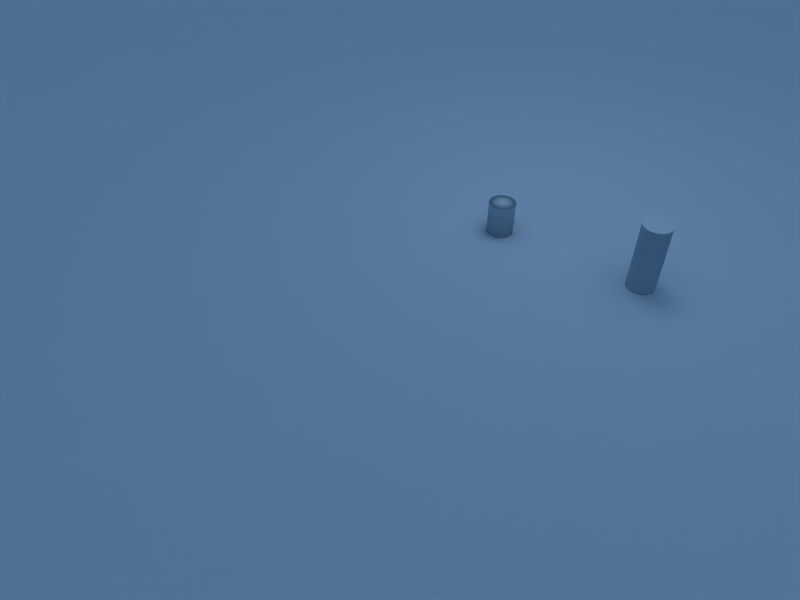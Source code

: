 # Source: camera_calibration-1.blend  (saved by Blender 2.49.2; exported with 4.5.12 LTS)
import bpy
from mathutils import Matrix  # noqa: F401  (used for matrix-valued properties, if any)

bpy.ops.wm.read_factory_settings(use_empty=True)
scene = bpy.context.scene
scene.name = 'Scene'

# ---- collections
col_collection_1 = bpy.data.collections.new('Collection 1'); scene.collection.children.link(col_collection_1)
col_collection_3 = bpy.data.collections.new('Collection 3'); scene.collection.children.link(col_collection_3)
col_collection_4 = bpy.data.collections.new('Collection 4'); scene.collection.children.link(col_collection_4)
col_collection_20 = bpy.data.collections.new('Collection 20'); scene.collection.children.link(col_collection_20)
col_collection_20.hide_render = True
col_collection_20.hide_viewport = True

# ---- materials (node trees are filled in below, after node groups)
mat_firemat = bpy.data.materials.new('FireMat')
mat_firemat.alpha_threshold = 0.0
mat_firemat.roughness = 0.5
mat_firemat.line_color = (0.0, 0.0, 0.0, 1.0)
mat_material_ground_001 = bpy.data.materials.new('Material.Ground.001')
mat_material_ground_001.alpha_threshold = 0.0
mat_material_ground_001.roughness = 1.543
mat_material_ground_001.specular_intensity = 0.0
mat_material_ground_001.line_color = (0.0, 0.0, 0.0, 1.0)

# ---- material node trees

# ---- world
world_world = bpy.data.worlds.new('World'); scene.world = world_world
world_world.color = (0.05656, 0.2208, 0.4)
world_world.use_sun_shadow = False
world_world.sun_shadow_jitter_overblur = 0.0
world_world.cycles.sampling_method = 'MANUAL'
world_world.cycles.sample_map_resolution = 256

# ---- cameras
cam_camera = bpy.data.cameras.new('Camera')
cam_camera.clip_end = 500.0
cam_camera.lens = 30.0
cam_camera.ortho_scale = 7.314
cam_camera.show_limits = True
cam_camera.show_safe_areas = True
cam_camera.dof.focus_distance = 0.0
cam_camera.dof.aperture_fstop = 128.0
cam_camera_001 = bpy.data.cameras.new('Camera.001')
cam_camera_001.dof.focus_distance = 0.0

# ---- lights
light_spot = bpy.data.lights.new('Spot', 'POINT')
light_spot.transmission_factor = 0.0
light_spot.cutoff_distance = 30.0
light_spot.energy = 100.0
light_spot.shadow_buffer_clip_start = 1.001
light_spot.shadow_soft_size = 1.0
light_spot.shadow_maximum_resolution = 0.006
light_spot.use_absolute_resolution = True
light_spot.cycles.use_multiple_importance_sampling = False
light_spot_001 = bpy.data.lights.new('Spot.001', 'POINT')
light_spot_001.transmission_factor = 0.0
light_spot_001.cutoff_distance = 30.0
light_spot_001.energy = 100.0
light_spot_001.shadow_buffer_clip_start = 1.001
light_spot_001.shadow_soft_size = 1.0
light_spot_001.shadow_maximum_resolution = 0.006
light_spot_001.use_absolute_resolution = True
light_spot_001.cycles.use_multiple_importance_sampling = False
light_lamp = bpy.data.lights.new('Lamp', 'SUN')
light_lamp.transmission_factor = 0.0
light_lamp.angle = 1.571
light_lamp.energy = 1.0
light_lamp.shadow_buffer_clip_start = 0.5
light_lamp.shadow_soft_size = 1.0
light_lamp.shadow_cascade_max_distance = 1000.0
light_lamp.cycles.use_multiple_importance_sampling = False

# ---- meshes
me_cylinder = bpy.data.meshes.new('Cylinder')
me_cylinder.from_pydata([(0.2828, 0.2828, -0.5), (0.3326, 0.2222, -0.5), (0.3696, 0.1531, -0.5), (0.3923, 0.07804, -0.5), (0.4, 3.02e-08, -0.5), (0.3923, -0.07804, -0.5), (0.3696, -0.1531, -0.5), (0.3326, -0.2222, -0.5), (0.2828, -0.2828, -0.5), (0.2222, -0.3326, -0.5), (0.1531, -0.3696, -0.5), (0.07804, -0.3923, -0.5), (-1.303e-07, -0.4, -0.5), (-0.07804, -0.3923, -0.5), (-0.1531, -0.3696, -0.5), (-0.2222, -0.3326, -0.5), (-0.2828, -0.2828, -0.5), (-0.3326, -0.2222, -0.5), (-0.3696, -0.1531, -0.5), (-0.3923, -0.07804, -0.5), (-0.4, 3.862e-07, -0.5), (-0.3923, 0.07804, -0.5), (-0.3696, 0.1531, -0.5), (-0.3326, 0.2222, -0.5), (-0.2828, 0.2828, -0.5), (-0.2222, 0.3326, -0.5), (-0.1531, 0.3696, -0.5), (-0.07804, 0.3923, -0.5), (6.421e-07, 0.4, -0.5), (0.07804, 0.3923, -0.5), (0.1531, 0.3696, -0.5), (0.2222, 0.3326, -0.5), (0.2828, 0.2828, 0.5), (0.3326, 0.2222, 0.5), (0.3696, 0.1531, 0.5), (0.3923, 0.07804, 0.5), (0.4, -8.98e-07, 0.5), (0.3923, -0.07804, 0.5), (0.3696, -0.1531, 0.5), (0.3326, -0.2222, 0.5), (0.2828, -0.2828, 0.5), (0.2222, -0.3326, 0.5), (0.1531, -0.3696, 0.5), (0.07804, -0.3923, 0.5), (3.719e-07, -0.4, 0.5), (-0.07804, -0.3923, 0.5), (-0.1531, -0.3696, 0.5), (-0.2222, -0.3326, 0.5), (-0.2828, -0.2828, 0.5), (-0.3326, -0.2222, 0.5), (-0.3696, -0.1531, 0.5), (-0.3923, -0.07804, 0.5), (-0.4, -1.642e-06, 0.5), (-0.3923, 0.07803, 0.5), (-0.3696, 0.1531, 0.5), (-0.3326, 0.2222, 0.5), (-0.2828, 0.2828, 0.5), (-0.2222, 0.3326, 0.5), (-0.1531, 0.3696, 0.5), (-0.07804, 0.3923, 0.5), (-2.912e-06, 0.4, 0.5), (0.07803, 0.3923, 0.5), (0.1531, 0.3696, 0.5), (0.2222, 0.3326, 0.5), (0.0, 0.0, -0.5), (0.0, 0.0, 0.5)], [], [(64, 0, 1), (65, 33, 32), (64, 1, 2), (65, 34, 33), (64, 2, 3), (65, 35, 34), (64, 3, 4), (65, 36, 35), (64, 4, 5), (65, 37, 36), (64, 5, 6), (65, 38, 37), (64, 6, 7), (65, 39, 38), (64, 7, 8), (65, 40, 39), (64, 8, 9), (65, 41, 40), (64, 9, 10), (65, 42, 41), (64, 10, 11), (65, 43, 42), (64, 11, 12), (65, 44, 43), (64, 12, 13), (65, 45, 44), (64, 13, 14), (65, 46, 45), (64, 14, 15), (65, 47, 46), (64, 15, 16), (65, 48, 47), (64, 16, 17), (65, 49, 48), (64, 17, 18), (65, 50, 49), (64, 18, 19), (65, 51, 50), (64, 19, 20), (65, 52, 51), (64, 20, 21), (65, 53, 52), (64, 21, 22), (65, 54, 53), (64, 22, 23), (65, 55, 54), (64, 23, 24), (65, 56, 55), (64, 24, 25), (65, 57, 56), (64, 25, 26), (65, 58, 57), (64, 26, 27), (65, 59, 58), (64, 27, 28), (65, 60, 59), (64, 28, 29), (65, 61, 60), (64, 29, 30), (65, 62, 61), (64, 30, 31), (65, 63, 62), (31, 0, 64), (65, 32, 63), (0, 32, 33, 1), (1, 33, 34, 2), (2, 34, 35, 3), (3, 35, 36, 4), (4, 36, 37, 5), (5, 37, 38, 6), (6, 38, 39, 7), (7, 39, 40, 8), (8, 40, 41, 9), (9, 41, 42, 10), (10, 42, 43, 11), (11, 43, 44, 12), (12, 44, 45, 13), (13, 45, 46, 14), (14, 46, 47, 15), (15, 47, 48, 16), (16, 48, 49, 17), (17, 49, 50, 18), (18, 50, 51, 19), (19, 51, 52, 20), (20, 52, 53, 21), (21, 53, 54, 22), (22, 54, 55, 23), (23, 55, 56, 24), (24, 56, 57, 25), (25, 57, 58, 26), (26, 58, 59, 27), (27, 59, 60, 28), (28, 60, 61, 29), (29, 61, 62, 30), (30, 62, 63, 31), (32, 0, 31, 63)])
_uv = me_cylinder.uv_layers.new(name='UVTex')
_uv.uv.foreach_set('vector', [1.007, 0.25, 0.8, 0.25, 0.775, 0.25, 0.6073, 0.75, 0.775, 0.75, 0.8, 0.75, 1.007, 0.25, 0.775, 0.25, 0.75, 0.25, 0.6073, 0.75, 0.75, 0.75, 0.775, 0.75, 1.007, 0.25, 0.75, 0.25, 0.725, 0.25, 0.6073, 0.75, 0.725, 0.75, 0.75, 0.75, 1.007, 0.25, 0.725, 0.25, 0.7, 0.25, 0.6073, 0.75, 0.7, 0.75, 0.725, 0.75, 1.007, 0.25, 0.7, 0.25, 0.675, 0.25, 0.6073, 0.75, 0.675, 0.75, 0.7, 0.75, 1.007, 0.25, 0.675, 0.25, 0.65, 0.25, 0.6073, 0.75, 0.65, 0.75, 0.675, 0.75, 1.007, 0.25, 0.65, 0.25, 0.625, 0.25, 0.6073, 0.75, 0.625, 0.75, 0.65, 0.75, 1.007, 0.25, 0.625, 0.25, 0.6, 0.25, 0.6073, 0.75, 0.6, 0.75, 0.625, 0.75, 0.2073, 0.25, 0.6, 0.25, 0.575, 0.25, 0.6073, 0.75, 0.575, 0.75, 0.6, 0.75, 0.2073, 0.25, 0.575, 0.25, 0.55, 0.25, 0.6073, 0.75, 0.55, 0.75, 0.575, 0.75, 0.2073, 0.25, 0.55, 0.25, 0.525, 0.25, 0.6073, 0.75, 0.525, 0.75, 0.55, 0.75, 0.2073, 0.25, 0.525, 0.25, 0.5, 0.25, 0.6073, 0.75, 0.5, 0.75, 0.525, 0.75, 0.2073, 0.25, 0.5, 0.25, 0.475, 0.25, 0.6073, 0.75, 0.475, 0.75, 0.5, 0.75, 0.2073, 0.25, 0.475, 0.25, 0.45, 0.25, 0.6073, 0.75, 0.45, 0.75, 0.475, 0.75, 0.2073, 0.25, 0.45, 0.25, 0.425, 0.25, 0.6073, 0.75, 0.425, 0.75, 0.45, 0.75, 0.2073, 0.25, 0.425, 0.25, 0.4, 0.25, 0.6073, 0.75, 0.4, 0.75, 0.425, 0.75, 0.2073, 0.25, 0.4, 0.25, 0.375, 0.25, 0.6073, 0.75, 0.375, 0.75, 0.4, 0.75, 0.2073, 0.25, 0.375, 0.25, 0.35, 0.25, 0.6073, 0.75, 0.35, 0.75, 0.375, 0.75, 0.2073, 0.25, 0.35, 0.25, 0.325, 0.25, 0.6073, 0.75, 0.325, 0.75, 0.35, 0.75, 0.2073, 0.25, 0.325, 0.25, 0.3, 0.25, 0.6073, 0.75, 0.3, 0.75, 0.325, 0.75, 0.2073, 0.25, 0.3, 0.25, 0.275, 0.25, 0.6073, 0.75, 0.275, 0.75, 0.3, 0.75, 0.2073, 0.25, 0.275, 0.25, 0.25, 0.25, 0.6073, 0.75, 0.25, 0.75, 0.275, 0.75, 0.2073, 0.25, 0.25, 0.25, 0.225, 0.25, 0.6073, 0.75, 0.225, 0.75, 0.25, 0.75, 0.2073, 0.25, 0.225, 0.25, 0.2, 0.25, 0.6073, 0.75, 1.0, 0.75, 0.225, 0.75, 0.2073, 0.25, 0.2, 0.25, 0.175, 0.25, 0.6073, 0.75, 0.975, 0.75, 1.0, 0.75, 0.2073, 0.25, 0.175, 0.25, 0.15, 0.25, 0.6073, 0.75, 0.95, 0.75, 0.975, 0.75, 0.2073, 0.25, 0.15, 0.25, 0.125, 0.25, 0.6073, 0.75, 0.925, 0.75, 0.95, 0.75, 1.007, 0.25, 0.925, 0.25, 0.9, 0.25, 0.6073, 0.75, 0.9, 0.75, 0.925, 0.75, 1.007, 0.25, 0.9, 0.25, 0.875, 0.25, 0.6073, 0.75, 0.875, 0.75, 0.9, 0.75, 1.007, 0.25, 0.875, 0.25, 0.85, 0.25, 0.6073, 0.75, 0.85, 0.75, 0.875, 0.75, 1.007, 0.25, 0.85, 0.25, 0.825, 0.25, 0.6073, 0.75, 0.825, 0.75, 0.85, 0.75, 0.825, 0.25, 0.8, 0.25, 1.007, 0.25, 0.6073, 0.75, 0.8, 0.75, 0.825, 0.75, 0.8, 0.25, 0.8, 0.75, 0.775, 0.75, 0.775, 0.25, 0.775, 0.25, 0.775, 0.75, 0.75, 0.75, 0.75, 0.25, 0.75, 0.25, 0.75, 0.75, 0.725, 0.75, 0.725, 0.25, 0.725, 0.25, 0.725, 0.75, 0.7, 0.75, 0.7, 0.25, 0.7, 0.25, 0.7, 0.75, 0.675, 0.75, 0.675, 0.25, 0.675, 0.25, 0.675, 0.75, 0.65, 0.75, 0.65, 0.25, 0.65, 0.25, 0.65, 0.75, 0.625, 0.75, 0.625, 0.25, 0.625, 0.25, 0.625, 0.75, 0.6, 0.75, 0.6, 0.25, 0.6, 0.25, 0.6, 0.75, 0.575, 0.75, 0.575, 0.25, 0.575, 0.25, 0.575, 0.75, 0.55, 0.75, 0.55, 0.25, 0.55, 0.25, 0.55, 0.75, 0.525, 0.75, 0.525, 0.25, 0.525, 0.25, 0.525, 0.75, 0.5, 0.75, 0.5, 0.25, 0.5, 0.25, 0.5, 0.75, 0.475, 0.75, 0.475, 0.25, 0.475, 0.25, 0.475, 0.75, 0.45, 0.75, 0.45, 0.25, 0.45, 0.25, 0.45, 0.75, 0.425, 0.75, 0.425, 0.25, 0.425, 0.25, 0.425, 0.75, 0.4, 0.75, 0.4, 0.25, 0.4, 0.25, 0.4, 0.75, 0.375, 0.75, 0.375, 0.25, 0.375, 0.25, 0.375, 0.75, 0.35, 0.75, 0.35, 0.25, 0.35, 0.25, 0.35, 0.75, 0.325, 0.75, 0.325, 0.25, 0.325, 0.25, 0.325, 0.75, 0.3, 0.75, 0.3, 0.25, 0.3, 0.25, 0.3, 0.75, 0.275, 0.75, 0.275, 0.25, 0.275, 0.25, 0.275, 0.75, 0.25, 0.75, 0.25, 0.25, 0.25, 0.25, 0.25, 0.75, 0.225, 0.75, 0.225, 0.25, 0.225, 0.25, 0.225, 0.75, 0.2, 0.75, 0.2, 0.25, 0.2, 0.25, 0.2, 0.75, 0.175, 0.75, 0.175, 0.25, 0.175, 0.25, 0.175, 0.75, 0.15, 0.75, 0.15, 0.25, 0.15, 0.25, 0.15, 0.75, 0.125, 0.75, 0.125, 0.25, 0.925, 0.25, 0.925, 0.75, 0.9, 0.75, 0.9, 0.25, 0.9, 0.25, 0.9, 0.75, 0.875, 0.75, 0.875, 0.25, 0.875, 0.25, 0.875, 0.75, 0.85, 0.75, 0.85, 0.25, 0.85, 0.25, 0.85, 0.75, 0.825, 0.75, 0.825, 0.25, 0.8, 0.75, 0.8, 0.25, 0.825, 0.25, 0.825, 0.75])
me_cylinder.materials.append(mat_firemat)
me_cylinder.use_remesh_preserve_volume = False
me_cylinder.use_remesh_preserve_attributes = False
me_cylinder.use_mirror_vertex_groups = False
me_cylinder.update()
me_cylinder_001 = bpy.data.meshes.new('Cylinder.001')
me_cylinder_001.from_pydata([(0.2828, 0.2828, -0.25), (0.3326, 0.2222, -0.25), (0.3696, 0.1531, -0.25), (0.3923, 0.07804, -0.25), (0.4, 3.02e-08, -0.25), (0.3923, -0.07804, -0.25), (0.3696, -0.1531, -0.25), (0.3326, -0.2222, -0.25), (0.2828, -0.2828, -0.25), (0.2222, -0.3326, -0.25), (0.1531, -0.3696, -0.25), (0.07804, -0.3923, -0.25), (-1.303e-07, -0.4, -0.25), (-0.07804, -0.3923, -0.25), (-0.1531, -0.3696, -0.25), (-0.2222, -0.3326, -0.25), (-0.2828, -0.2828, -0.25), (-0.3326, -0.2222, -0.25), (-0.3696, -0.1531, -0.25), (-0.3923, -0.07804, -0.25), (-0.4, 3.862e-07, -0.25), (-0.3923, 0.07804, -0.25), (-0.3696, 0.1531, -0.25), (-0.3326, 0.2222, -0.25), (-0.2828, 0.2828, -0.25), (-0.2222, 0.3326, -0.25), (-0.1531, 0.3696, -0.25), (-0.07804, 0.3923, -0.25), (6.421e-07, 0.4, -0.25), (0.07804, 0.3923, -0.25), (0.1531, 0.3696, -0.25), (0.2222, 0.3326, -0.25), (0.2828, 0.2828, 0.25), (0.3326, 0.2222, 0.25), (0.3696, 0.1531, 0.25), (0.3923, 0.07804, 0.25), (0.4, -8.98e-07, 0.25), (0.3923, -0.07804, 0.25), (0.3696, -0.1531, 0.25), (0.3326, -0.2222, 0.25), (0.2828, -0.2828, 0.25), (0.2222, -0.3326, 0.25), (0.1531, -0.3696, 0.25), (0.07804, -0.3923, 0.25), (3.719e-07, -0.4, 0.25), (-0.07804, -0.3923, 0.25), (-0.1531, -0.3696, 0.25), (-0.2222, -0.3326, 0.25), (-0.2828, -0.2828, 0.25), (-0.3326, -0.2222, 0.25), (-0.3696, -0.1531, 0.25), (-0.3923, -0.07804, 0.25), (-0.4, -1.642e-06, 0.25), (-0.3923, 0.07803, 0.25), (-0.3696, 0.1531, 0.25), (-0.3326, 0.2222, 0.25), (-0.2828, 0.2828, 0.25), (-0.2222, 0.3326, 0.25), (-0.1531, 0.3696, 0.25), (-0.07804, 0.3923, 0.25), (-2.912e-06, 0.4, 0.25), (0.07803, 0.3923, 0.25), (0.1531, 0.3696, 0.25), (0.2222, 0.3326, 0.25), (0.0, 0.0, -0.25), (0.0, 0.0, 0.25)], [], [(64, 0, 1), (65, 33, 32), (64, 1, 2), (65, 34, 33), (64, 2, 3), (65, 35, 34), (64, 3, 4), (65, 36, 35), (64, 4, 5), (65, 37, 36), (64, 5, 6), (65, 38, 37), (64, 6, 7), (65, 39, 38), (64, 7, 8), (65, 40, 39), (64, 8, 9), (65, 41, 40), (64, 9, 10), (65, 42, 41), (64, 10, 11), (65, 43, 42), (64, 11, 12), (65, 44, 43), (64, 12, 13), (65, 45, 44), (64, 13, 14), (65, 46, 45), (64, 14, 15), (65, 47, 46), (64, 15, 16), (65, 48, 47), (64, 16, 17), (65, 49, 48), (64, 17, 18), (65, 50, 49), (64, 18, 19), (65, 51, 50), (64, 19, 20), (65, 52, 51), (64, 20, 21), (65, 53, 52), (64, 21, 22), (65, 54, 53), (64, 22, 23), (65, 55, 54), (64, 23, 24), (65, 56, 55), (64, 24, 25), (65, 57, 56), (64, 25, 26), (65, 58, 57), (64, 26, 27), (65, 59, 58), (64, 27, 28), (65, 60, 59), (64, 28, 29), (65, 61, 60), (64, 29, 30), (65, 62, 61), (64, 30, 31), (65, 63, 62), (31, 0, 64), (65, 32, 63), (0, 32, 33, 1), (1, 33, 34, 2), (2, 34, 35, 3), (3, 35, 36, 4), (4, 36, 37, 5), (5, 37, 38, 6), (6, 38, 39, 7), (7, 39, 40, 8), (8, 40, 41, 9), (9, 41, 42, 10), (10, 42, 43, 11), (11, 43, 44, 12), (12, 44, 45, 13), (13, 45, 46, 14), (14, 46, 47, 15), (15, 47, 48, 16), (16, 48, 49, 17), (17, 49, 50, 18), (18, 50, 51, 19), (19, 51, 52, 20), (20, 52, 53, 21), (21, 53, 54, 22), (22, 54, 55, 23), (23, 55, 56, 24), (24, 56, 57, 25), (25, 57, 58, 26), (26, 58, 59, 27), (27, 59, 60, 28), (28, 60, 61, 29), (29, 61, 62, 30), (30, 62, 63, 31), (32, 0, 31, 63)])
me_cylinder_001.polygons.foreach_set('use_smooth', [True] * 96)
_uv = me_cylinder_001.uv_layers.new(name='UVTex')
_uv.uv.foreach_set('vector', [1.007, 0.375, 0.8, 0.375, 0.775, 0.375, 0.6073, 0.625, 0.775, 0.625, 0.8, 0.625, 1.007, 0.375, 0.775, 0.375, 0.75, 0.375, 0.6073, 0.625, 0.75, 0.625, 0.775, 0.625, 1.007, 0.375, 0.75, 0.375, 0.725, 0.375, 0.6073, 0.625, 0.725, 0.625, 0.75, 0.625, 1.007, 0.375, 0.725, 0.375, 0.7, 0.375, 0.6073, 0.625, 0.7, 0.625, 0.725, 0.625, 1.007, 0.375, 0.7, 0.375, 0.675, 0.375, 0.6073, 0.625, 0.675, 0.625, 0.7, 0.625, 1.007, 0.375, 0.675, 0.375, 0.65, 0.375, 0.6073, 0.625, 0.65, 0.625, 0.675, 0.625, 1.007, 0.375, 0.65, 0.375, 0.625, 0.375, 0.6073, 0.625, 0.625, 0.625, 0.65, 0.625, 1.007, 0.375, 0.625, 0.375, 0.6, 0.375, 0.6073, 0.625, 0.6, 0.625, 0.625, 0.625, 0.2073, 0.375, 0.6, 0.375, 0.575, 0.375, 0.6073, 0.625, 0.575, 0.625, 0.6, 0.625, 0.2073, 0.375, 0.575, 0.375, 0.55, 0.375, 0.6073, 0.625, 0.55, 0.625, 0.575, 0.625, 0.2073, 0.375, 0.55, 0.375, 0.525, 0.375, 0.6073, 0.625, 0.525, 0.625, 0.55, 0.625, 0.2073, 0.375, 0.525, 0.375, 0.5, 0.375, 0.6073, 0.625, 0.5, 0.625, 0.525, 0.625, 0.2073, 0.375, 0.5, 0.375, 0.475, 0.375, 0.6073, 0.625, 0.475, 0.625, 0.5, 0.625, 0.2073, 0.375, 0.475, 0.375, 0.45, 0.375, 0.6073, 0.625, 0.45, 0.625, 0.475, 0.625, 0.2073, 0.375, 0.45, 0.375, 0.425, 0.375, 0.6073, 0.625, 0.425, 0.625, 0.45, 0.625, 0.2073, 0.375, 0.425, 0.375, 0.4, 0.375, 0.6073, 0.625, 0.4, 0.625, 0.425, 0.625, 0.2073, 0.375, 0.4, 0.375, 0.375, 0.375, 0.6073, 0.625, 0.375, 0.625, 0.4, 0.625, 0.2073, 0.375, 0.375, 0.375, 0.35, 0.375, 0.6073, 0.625, 0.35, 0.625, 0.375, 0.625, 0.2073, 0.375, 0.35, 0.375, 0.325, 0.375, 0.6073, 0.625, 0.325, 0.625, 0.35, 0.625, 0.2073, 0.375, 0.325, 0.375, 0.3, 0.375, 0.6073, 0.625, 0.3, 0.625, 0.325, 0.625, 0.2073, 0.375, 0.3, 0.375, 0.275, 0.375, 0.6073, 0.625, 0.275, 0.625, 0.3, 0.625, 0.2073, 0.375, 0.275, 0.375, 0.25, 0.375, 0.6073, 0.625, 0.25, 0.625, 0.275, 0.625, 0.2073, 0.375, 0.25, 0.375, 0.225, 0.375, 0.6073, 0.625, 0.225, 0.625, 0.25, 0.625, 0.2073, 0.375, 0.225, 0.375, 0.2, 0.375, 0.6073, 0.625, 1.0, 0.625, 0.225, 0.625, 0.2073, 0.375, 0.2, 0.375, 0.175, 0.375, 0.6073, 0.625, 0.975, 0.625, 1.0, 0.625, 0.2073, 0.375, 0.175, 0.375, 0.15, 0.375, 0.6073, 0.625, 0.95, 0.625, 0.975, 0.625, 0.2073, 0.375, 0.15, 0.375, 0.125, 0.375, 0.6073, 0.625, 0.925, 0.625, 0.95, 0.625, 1.007, 0.375, 0.925, 0.375, 0.9, 0.375, 0.6073, 0.625, 0.9, 0.625, 0.925, 0.625, 1.007, 0.375, 0.9, 0.375, 0.875, 0.375, 0.6073, 0.625, 0.875, 0.625, 0.9, 0.625, 1.007, 0.375, 0.875, 0.375, 0.85, 0.375, 0.6073, 0.625, 0.85, 0.625, 0.875, 0.625, 1.007, 0.375, 0.85, 0.375, 0.825, 0.375, 0.6073, 0.625, 0.825, 0.625, 0.85, 0.625, 0.825, 0.375, 0.8, 0.375, 1.007, 0.375, 0.6073, 0.625, 0.8, 0.625, 0.825, 0.625, 0.8, 0.375, 0.8, 0.625, 0.775, 0.625, 0.775, 0.375, 0.775, 0.375, 0.775, 0.625, 0.75, 0.625, 0.75, 0.375, 0.75, 0.375, 0.75, 0.625, 0.725, 0.625, 0.725, 0.375, 0.725, 0.375, 0.725, 0.625, 0.7, 0.625, 0.7, 0.375, 0.7, 0.375, 0.7, 0.625, 0.675, 0.625, 0.675, 0.375, 0.675, 0.375, 0.675, 0.625, 0.65, 0.625, 0.65, 0.375, 0.65, 0.375, 0.65, 0.625, 0.625, 0.625, 0.625, 0.375, 0.625, 0.375, 0.625, 0.625, 0.6, 0.625, 0.6, 0.375, 0.6, 0.375, 0.6, 0.625, 0.575, 0.625, 0.575, 0.375, 0.575, 0.375, 0.575, 0.625, 0.55, 0.625, 0.55, 0.375, 0.55, 0.375, 0.55, 0.625, 0.525, 0.625, 0.525, 0.375, 0.525, 0.375, 0.525, 0.625, 0.5, 0.625, 0.5, 0.375, 0.5, 0.375, 0.5, 0.625, 0.475, 0.625, 0.475, 0.375, 0.475, 0.375, 0.475, 0.625, 0.45, 0.625, 0.45, 0.375, 0.45, 0.375, 0.45, 0.625, 0.425, 0.625, 0.425, 0.375, 0.425, 0.375, 0.425, 0.625, 0.4, 0.625, 0.4, 0.375, 0.4, 0.375, 0.4, 0.625, 0.375, 0.625, 0.375, 0.375, 0.375, 0.375, 0.375, 0.625, 0.35, 0.625, 0.35, 0.375, 0.35, 0.375, 0.35, 0.625, 0.325, 0.625, 0.325, 0.375, 0.325, 0.375, 0.325, 0.625, 0.3, 0.625, 0.3, 0.375, 0.3, 0.375, 0.3, 0.625, 0.275, 0.625, 0.275, 0.375, 0.275, 0.375, 0.275, 0.625, 0.25, 0.625, 0.25, 0.375, 0.25, 0.375, 0.25, 0.625, 0.225, 0.625, 0.225, 0.375, 0.225, 0.375, 0.225, 0.625, 0.2, 0.625, 0.2, 0.375, 0.2, 0.375, 0.2, 0.625, 0.175, 0.625, 0.175, 0.375, 0.175, 0.375, 0.175, 0.625, 0.15, 0.625, 0.15, 0.375, 0.15, 0.375, 0.15, 0.625, 0.125, 0.625, 0.125, 0.375, 0.925, 0.375, 0.925, 0.625, 0.9, 0.625, 0.9, 0.375, 0.9, 0.375, 0.9, 0.625, 0.875, 0.625, 0.875, 0.375, 0.875, 0.375, 0.875, 0.625, 0.85, 0.625, 0.85, 0.375, 0.85, 0.375, 0.85, 0.625, 0.825, 0.625, 0.825, 0.375, 0.8, 0.625, 0.8, 0.375, 0.825, 0.375, 0.825, 0.625])
_ca = me_cylinder_001.color_attributes.new('Col', 'BYTE_COLOR', 'CORNER')
_ca.data.foreach_set('color', [1.0, 1.0, 1.0, 1.0, 1.0, 1.0, 1.0, 1.0, 1.0, 1.0, 1.0, 1.0, 1.0, 1.0, 1.0, 1.0, 1.0, 1.0, 1.0, 1.0, 1.0, 1.0, 1.0, 1.0, 1.0, 1.0, 1.0, 1.0, 1.0, 1.0, 1.0, 1.0, 1.0, 1.0, 1.0, 1.0, 1.0, 1.0, 1.0, 1.0, 1.0, 1.0, 1.0, 1.0, 1.0, 1.0, 1.0, 1.0, 1.0, 1.0, 1.0, 1.0, 1.0, 1.0, 1.0, 1.0, 1.0, 1.0, 1.0, 1.0, 1.0, 1.0, 1.0, 1.0, 1.0, 1.0, 1.0, 1.0, 1.0, 1.0, 1.0, 1.0, 1.0, 1.0, 1.0, 1.0, 1.0, 1.0, 1.0, 1.0, 1.0, 1.0, 1.0, 1.0, 1.0, 1.0, 1.0, 1.0, 1.0, 1.0, 1.0, 1.0, 1.0, 1.0, 1.0, 1.0, 1.0, 1.0, 1.0, 1.0, 1.0, 1.0, 1.0, 1.0, 1.0, 1.0, 1.0, 1.0, 1.0, 1.0, 1.0, 1.0, 1.0, 1.0, 1.0, 1.0, 1.0, 1.0, 1.0, 1.0, 1.0, 1.0, 1.0, 1.0, 1.0, 1.0, 1.0, 1.0, 1.0, 1.0, 1.0, 1.0, 1.0, 1.0, 1.0, 1.0, 1.0, 1.0, 1.0, 1.0, 1.0, 1.0, 1.0, 1.0, 1.0, 1.0, 1.0, 1.0, 1.0, 1.0, 1.0, 1.0, 1.0, 1.0, 1.0, 1.0, 1.0, 1.0, 1.0, 1.0, 1.0, 1.0, 1.0, 1.0, 1.0, 1.0, 1.0, 1.0, 1.0, 1.0, 1.0, 1.0, 1.0, 1.0, 1.0, 1.0, 1.0, 1.0, 1.0, 1.0, 1.0, 1.0, 1.0, 1.0, 1.0, 1.0, 1.0, 1.0, 1.0, 1.0, 1.0, 1.0, 1.0, 1.0, 1.0, 1.0, 1.0, 1.0, 1.0, 1.0, 1.0, 1.0, 1.0, 1.0, 1.0, 1.0, 1.0, 1.0, 1.0, 1.0, 1.0, 1.0, 1.0, 1.0, 1.0, 1.0, 1.0, 1.0, 1.0, 1.0, 1.0, 1.0, 1.0, 1.0, 1.0, 1.0, 1.0, 1.0, 1.0, 1.0, 1.0, 1.0, 1.0, 1.0, 1.0, 1.0, 1.0, 1.0, 1.0, 1.0, 1.0, 1.0, 1.0, 1.0, 1.0, 1.0, 1.0, 1.0, 1.0, 1.0, 1.0, 1.0, 1.0, 1.0, 1.0, 1.0, 1.0, 1.0, 1.0, 1.0, 1.0, 1.0, 1.0, 1.0, 1.0, 1.0, 1.0, 1.0, 1.0, 1.0, 1.0, 1.0, 1.0, 1.0, 1.0, 1.0, 1.0, 1.0, 1.0, 1.0, 1.0, 1.0, 1.0, 1.0, 1.0, 1.0, 1.0, 1.0, 1.0, 1.0, 1.0, 1.0, 1.0, 1.0, 1.0, 1.0, 1.0, 1.0, 1.0, 1.0, 1.0, 1.0, 1.0, 1.0, 1.0, 1.0, 1.0, 1.0, 1.0, 1.0, 1.0, 1.0, 1.0, 1.0, 1.0, 1.0, 1.0, 1.0, 1.0, 1.0, 1.0, 1.0, 1.0, 1.0, 1.0, 1.0, 1.0, 1.0, 1.0, 1.0, 1.0, 1.0, 1.0, 1.0, 1.0, 1.0, 1.0, 1.0, 1.0, 1.0, 1.0, 1.0, 1.0, 1.0, 1.0, 1.0, 1.0, 1.0, 1.0, 1.0, 1.0, 1.0, 1.0, 1.0, 1.0, 1.0, 1.0, 1.0, 1.0, 1.0, 1.0, 1.0, 1.0, 1.0, 1.0, 1.0, 1.0, 1.0, 1.0, 1.0, 1.0, 1.0, 1.0, 1.0, 1.0, 1.0, 1.0, 1.0, 1.0, 1.0, 1.0, 1.0, 1.0, 1.0, 1.0, 1.0, 1.0, 1.0, 1.0, 1.0, 1.0, 1.0, 1.0, 1.0, 1.0, 1.0, 1.0, 1.0, 1.0, 1.0, 1.0, 1.0, 1.0, 1.0, 1.0, 1.0, 1.0, 1.0, 1.0, 1.0, 1.0, 1.0, 1.0, 1.0, 1.0, 1.0, 1.0, 1.0, 1.0, 1.0, 1.0, 1.0, 1.0, 1.0, 1.0, 1.0, 1.0, 1.0, 1.0, 1.0, 1.0, 1.0, 1.0, 1.0, 1.0, 1.0, 1.0, 1.0, 1.0, 1.0, 1.0, 1.0, 1.0, 1.0, 1.0, 1.0, 1.0, 1.0, 1.0, 1.0, 1.0, 1.0, 1.0, 1.0, 1.0, 1.0, 1.0, 1.0, 1.0, 1.0, 1.0, 1.0, 1.0, 1.0, 1.0, 1.0, 1.0, 1.0, 1.0, 1.0, 1.0, 1.0, 1.0, 1.0, 1.0, 1.0, 1.0, 1.0, 1.0, 1.0, 1.0, 1.0, 1.0, 1.0, 1.0, 1.0, 1.0, 1.0, 1.0, 1.0, 1.0, 1.0, 1.0, 1.0, 1.0, 1.0, 1.0, 1.0, 1.0, 1.0, 1.0, 1.0, 1.0, 1.0, 1.0, 1.0, 1.0, 1.0, 1.0, 1.0, 1.0, 1.0, 1.0, 1.0, 1.0, 1.0, 1.0, 1.0, 1.0, 1.0, 1.0, 1.0, 1.0, 1.0, 1.0, 1.0, 1.0, 1.0, 1.0, 1.0, 1.0, 1.0, 1.0, 1.0, 1.0, 1.0, 1.0, 1.0, 1.0, 1.0, 1.0, 1.0, 1.0, 1.0, 1.0, 1.0, 1.0, 1.0, 1.0, 1.0, 1.0, 1.0, 1.0, 1.0, 1.0, 1.0, 1.0, 1.0, 1.0, 1.0, 1.0, 1.0, 1.0, 1.0, 1.0, 1.0, 1.0, 1.0, 1.0, 1.0, 1.0, 1.0, 1.0, 1.0, 1.0, 1.0, 1.0, 1.0, 1.0, 1.0, 1.0, 1.0, 1.0, 1.0, 1.0, 1.0, 1.0, 1.0, 1.0, 1.0, 1.0, 1.0, 1.0, 1.0, 1.0, 1.0, 1.0, 1.0, 1.0, 1.0, 1.0, 1.0, 1.0, 1.0, 1.0, 1.0, 1.0, 1.0, 1.0, 1.0, 1.0, 1.0, 1.0, 1.0, 1.0, 1.0, 1.0, 1.0, 1.0, 1.0, 1.0, 1.0, 1.0, 1.0, 1.0, 1.0, 1.0, 1.0, 1.0, 1.0, 1.0, 1.0, 1.0, 1.0, 1.0, 1.0, 1.0, 1.0, 1.0, 1.0, 1.0, 1.0, 1.0, 1.0, 1.0, 1.0, 1.0, 1.0, 1.0, 1.0, 1.0, 1.0, 1.0, 1.0, 1.0, 1.0, 1.0, 1.0, 1.0, 1.0, 1.0, 1.0, 1.0, 1.0, 1.0, 1.0, 1.0, 1.0, 1.0, 1.0, 1.0, 1.0, 1.0, 1.0, 1.0, 1.0, 1.0, 1.0, 1.0, 1.0, 1.0, 1.0, 1.0, 1.0, 1.0, 1.0, 1.0, 1.0, 1.0, 1.0, 1.0, 1.0, 1.0, 1.0, 1.0, 1.0, 1.0, 1.0, 1.0, 1.0, 1.0, 1.0, 1.0, 1.0, 1.0, 1.0, 1.0, 1.0, 1.0, 1.0, 1.0, 1.0, 1.0, 1.0, 1.0, 1.0, 1.0, 1.0, 1.0, 1.0, 1.0, 1.0, 1.0, 1.0, 1.0, 1.0, 1.0, 1.0, 1.0, 1.0, 1.0, 1.0, 1.0, 1.0, 1.0, 1.0, 1.0, 1.0, 1.0, 1.0, 1.0, 1.0, 1.0, 1.0, 1.0, 1.0, 1.0, 1.0, 1.0, 1.0, 1.0, 1.0, 1.0, 1.0, 1.0, 1.0, 1.0, 1.0, 1.0, 1.0, 1.0, 1.0, 1.0, 1.0, 1.0, 1.0, 1.0, 1.0, 1.0, 1.0, 1.0, 1.0, 1.0, 1.0, 1.0, 1.0, 1.0, 1.0, 1.0, 1.0, 1.0, 1.0, 1.0, 1.0, 1.0, 1.0, 1.0, 1.0, 1.0, 1.0, 1.0, 1.0, 1.0, 1.0, 1.0, 1.0, 1.0, 1.0, 1.0, 1.0, 1.0, 1.0, 1.0, 1.0, 1.0, 1.0, 1.0, 1.0, 1.0, 1.0, 1.0, 1.0, 1.0, 1.0, 1.0, 1.0, 1.0, 1.0, 1.0, 1.0, 1.0, 1.0, 1.0, 1.0, 1.0, 1.0, 1.0, 1.0, 1.0, 1.0, 1.0, 1.0, 1.0, 1.0, 1.0, 1.0, 1.0, 1.0, 1.0, 1.0, 1.0, 1.0, 1.0, 1.0, 1.0, 1.0, 1.0, 1.0, 1.0, 1.0, 1.0, 1.0, 1.0, 1.0, 1.0, 1.0, 1.0, 1.0, 1.0, 1.0, 1.0, 1.0, 1.0, 1.0, 1.0, 1.0, 1.0, 1.0, 1.0, 1.0, 1.0, 1.0, 1.0, 1.0, 1.0, 1.0, 1.0, 1.0, 1.0, 1.0, 1.0, 1.0, 1.0, 1.0, 1.0, 1.0, 1.0, 1.0, 1.0, 1.0, 1.0, 1.0, 1.0, 1.0, 1.0, 1.0, 1.0, 1.0, 1.0, 1.0, 1.0, 1.0, 1.0, 1.0, 1.0, 1.0, 1.0, 1.0, 1.0, 1.0, 1.0, 1.0, 1.0, 1.0, 1.0, 1.0, 1.0, 1.0, 1.0, 1.0, 1.0, 1.0, 1.0, 1.0, 1.0, 1.0, 1.0, 1.0, 1.0, 1.0, 1.0, 1.0, 1.0, 1.0, 1.0, 1.0, 1.0, 1.0, 1.0, 1.0, 1.0, 1.0, 1.0, 1.0, 1.0, 1.0, 1.0, 1.0, 1.0, 1.0, 1.0, 1.0, 1.0, 1.0, 1.0, 1.0, 1.0, 1.0, 1.0, 1.0, 1.0, 1.0, 1.0, 1.0, 1.0, 1.0, 1.0, 1.0, 1.0, 1.0, 1.0, 1.0, 1.0, 1.0, 1.0, 1.0, 1.0, 1.0, 1.0, 1.0, 1.0, 1.0, 1.0, 1.0, 1.0, 1.0, 1.0, 1.0, 1.0, 1.0, 1.0, 1.0, 1.0, 1.0, 1.0, 1.0, 1.0, 1.0, 1.0, 1.0, 1.0, 1.0, 1.0, 1.0, 1.0, 1.0, 1.0, 1.0, 1.0, 1.0, 1.0, 1.0, 1.0, 1.0, 1.0, 1.0, 1.0, 1.0, 1.0, 1.0, 1.0, 1.0, 1.0, 1.0, 1.0, 1.0, 1.0, 1.0, 1.0, 1.0, 1.0, 1.0, 1.0, 1.0, 1.0, 1.0, 1.0, 1.0, 1.0, 1.0, 1.0, 1.0, 1.0, 1.0, 1.0, 1.0, 1.0, 1.0, 1.0, 1.0, 1.0, 1.0, 1.0, 1.0, 1.0, 1.0, 1.0, 1.0, 1.0, 1.0, 1.0, 1.0, 1.0, 1.0, 1.0, 1.0, 1.0, 1.0, 1.0, 1.0, 1.0, 1.0, 1.0, 1.0, 1.0, 1.0, 1.0, 1.0, 1.0, 1.0, 1.0, 1.0, 1.0, 1.0, 1.0, 1.0, 1.0, 1.0, 1.0, 1.0, 1.0, 1.0, 1.0, 1.0, 1.0, 1.0, 1.0, 1.0, 1.0, 1.0, 1.0, 1.0, 1.0, 1.0, 1.0, 1.0, 1.0, 1.0, 1.0, 1.0, 1.0, 1.0, 1.0, 1.0, 1.0, 1.0, 1.0, 1.0, 1.0, 1.0, 1.0, 1.0, 1.0, 1.0, 1.0, 1.0, 1.0, 1.0, 1.0, 1.0, 1.0, 1.0, 1.0, 1.0, 1.0, 1.0, 1.0, 1.0, 1.0, 1.0, 1.0, 1.0, 1.0, 1.0, 1.0, 1.0, 1.0, 1.0, 1.0, 1.0, 1.0, 1.0, 1.0, 1.0, 1.0, 1.0, 1.0, 1.0, 1.0, 1.0, 1.0, 1.0, 1.0, 1.0, 1.0, 1.0, 1.0, 1.0, 1.0, 1.0, 1.0, 1.0, 1.0, 1.0, 1.0, 1.0, 1.0, 1.0, 1.0, 1.0, 1.0, 1.0, 1.0, 1.0, 1.0, 1.0, 1.0, 1.0, 1.0, 1.0, 1.0, 1.0, 1.0, 1.0, 1.0, 1.0, 1.0, 1.0, 1.0, 1.0, 1.0, 1.0, 1.0, 1.0, 1.0, 1.0, 1.0, 1.0, 1.0, 1.0, 1.0, 1.0, 1.0, 1.0, 1.0, 1.0, 1.0, 1.0, 1.0, 1.0, 1.0, 1.0, 1.0, 1.0, 1.0, 1.0, 1.0, 1.0, 1.0, 1.0, 1.0, 1.0, 1.0, 1.0, 1.0, 1.0, 1.0, 1.0, 1.0, 1.0, 1.0, 1.0, 1.0, 1.0, 1.0, 1.0, 1.0, 1.0, 1.0, 1.0, 1.0, 1.0, 1.0, 1.0, 1.0, 1.0, 1.0, 1.0, 1.0, 1.0, 1.0, 1.0, 1.0, 1.0, 1.0, 1.0, 1.0, 1.0, 1.0, 1.0, 1.0, 1.0, 1.0, 1.0, 1.0, 1.0, 1.0, 1.0, 1.0, 1.0])
me_cylinder_001.materials.append(mat_firemat)
me_cylinder_001.use_remesh_preserve_volume = False
me_cylinder_001.use_remesh_preserve_attributes = False
me_cylinder_001.use_mirror_vertex_groups = False
me_cylinder_001.update()
me_plane = bpy.data.meshes.new('Plane')
me_plane.from_pydata([(1.0, 1.0, 0.0), (1.0, -1.0, 0.0), (-1.0, -1.0, 0.0), (-1.0, 1.0, 0.0)], [], [(0, 3, 2, 1)])
me_plane.materials.append(mat_material_ground_001)
me_plane.use_remesh_preserve_volume = False
me_plane.use_remesh_preserve_attributes = False
me_plane.use_mirror_vertex_groups = False
me_plane.update()
me_atrv_mesh = bpy.data.meshes.new('ATRV_Mesh')
me_atrv_mesh.from_pydata([], [], [])
me_atrv_mesh.materials.append(None)
me_atrv_mesh.materials.append(None)
me_atrv_mesh.materials.append(None)
me_atrv_mesh.update()
me_sphere = bpy.data.meshes.new('Sphere')
me_sphere.from_pydata([], [], [])
me_sphere.materials.append(None)
me_sphere.update()
me_cylinder_014 = bpy.data.meshes.new('Cylinder.014')
me_cylinder_014.from_pydata([], [], [])
me_cylinder_014.materials.append(None)
me_cylinder_014.materials.append(None)
me_cylinder_014.update()
me_cylinder_018 = bpy.data.meshes.new('Cylinder.018')
me_cylinder_018.from_pydata([], [], [])
me_cylinder_018.materials.append(None)
me_cylinder_018.materials.append(None)
me_cylinder_018.update()
me_cylinder_016 = bpy.data.meshes.new('Cylinder.016')
me_cylinder_016.from_pydata([], [], [])
me_cylinder_016.materials.append(None)
me_cylinder_016.materials.append(None)
me_cylinder_016.update()
me_cylinder_015 = bpy.data.meshes.new('Cylinder.015')
me_cylinder_015.from_pydata([], [], [])
me_cylinder_015.materials.append(None)
me_cylinder_015.materials.append(None)
me_cylinder_015.update()
me_cube = bpy.data.meshes.new('Cube')
me_cube.from_pydata([], [], [])
me_cube.materials.append(None)
me_cube.update()
me_cube_1 = bpy.data.meshes.new('Cube')
me_cube_1.from_pydata([], [], [])
me_cube_1.materials.append(None)
me_cube_1.update()
me_cube_020 = bpy.data.meshes.new('Cube.020')
me_cube_020.from_pydata([], [], [])
me_cube_020.materials.append(None)
me_cube_020.materials.append(None)
me_cube_020.update()
me_cylinder_1 = bpy.data.meshes.new('Cylinder')
me_cylinder_1.from_pydata([], [], [])
me_cylinder_1.materials.append(None)
me_cylinder_1.update()

# ---- objects
ob_lamp = bpy.data.objects.new('Lamp', light_spot)
ob_camerafp = bpy.data.objects.new('CameraFP', cam_camera)
ob_scene_script_holder = bpy.data.objects.new('Scene_Script_Holder', None)
ob_yarp_empty = bpy.data.objects.new('Yarp_Empty', None)
ob_pocolibs_empty = bpy.data.objects.new('Pocolibs_Empty', None)
ob_ned_empty = bpy.data.objects.new('NED_Empty', None)
ob_cylinder = bpy.data.objects.new('Cylinder', me_cylinder)
ob_cylinder_001 = bpy.data.objects.new('Cylinder.001', me_cylinder_001)
ob_plane = bpy.data.objects.new('Plane', me_plane)
ob_atrv = bpy.data.objects.new('ATRV', me_atrv_mesh)
ob_motion_controller_001 = bpy.data.objects.new('Motion_Controller.001', None)
ob_gyroscope = bpy.data.objects.new('Gyroscope', None)
ob_gyro_box = bpy.data.objects.new('Gyro_box', me_sphere)
ob_wheel_1 = bpy.data.objects.new('Wheel.1', me_cylinder_014)
ob_wheel_2 = bpy.data.objects.new('Wheel.2', me_cylinder_018)
ob_wheel_3 = bpy.data.objects.new('Wheel.3', me_cylinder_016)
ob_wheel_4 = bpy.data.objects.new('Wheel.4', me_cylinder_015)
ob_gps = bpy.data.objects.new('GPS', None)
ob_gps_box = bpy.data.objects.new('GPS_box', me_cube)
ob_ptu = bpy.data.objects.new('PTU', None)
ob_camera_support = bpy.data.objects.new('Camera_Support', me_cube_1)
ob_cameramain = bpy.data.objects.new('CameraMain', None)
ob_cameracube = bpy.data.objects.new('CameraCube', me_cube_020)
ob_cameralens = bpy.data.objects.new('CameraLens', me_cylinder_1)
ob_camerarobot = bpy.data.objects.new('CameraRobot', cam_camera_001)
ob_cameramain_001 = bpy.data.objects.new('CameraMain.001', None)
ob_cameracube_001 = bpy.data.objects.new('CameraCube.001', me_cube_020)
ob_cameralens_001 = bpy.data.objects.new('CameraLens.001', me_cylinder_1)
ob_camerarobot_001 = bpy.data.objects.new('CameraRobot.001', cam_camera_001)
ob_lamp_001 = bpy.data.objects.new('Lamp.001', light_spot_001)
ob_lamp_002 = bpy.data.objects.new('Lamp.002', light_lamp)
ob_aerateur_boule = bpy.data.objects.new('Aerateur-Boule', None)
ob_aerateur_boule_001 = bpy.data.objects.new('Aerateur-Boule.001', None)
ob_firstfloor1010 = bpy.data.objects.new('firstfloor1010', None)
ob_firstfloor1010_001 = bpy.data.objects.new('firstfloor1010.001', None)
ob_floor1010 = bpy.data.objects.new('floor1010', None)
ob_roof1010 = bpy.data.objects.new('roof1010', None)
ob_roof1010_001 = bpy.data.objects.new('roof1010.001', None)

# ---- transforms, parenting, visibility, modifiers, constraints
ob_lamp.location = (4.076, 1.005, 5.904)
ob_lamp.rotation_euler = (0.6503, 0.05522, 1.866)
ob_lamp.lock_rotations_4d = False
ob_lamp.empty_display_type = 'ARROWS'
ob_lamp.color = (0.0, 0.0, 0.0, 0.0)
ob_lamp.lineart.crease_threshold = 0.0
ob_camerafp.location = (-2.128, -5.917, 5.783)
ob_camerafp.rotation_euler = (0.868, 7.585e-06, -0.4603)
ob_camerafp.lock_rotations_4d = False
ob_camerafp.empty_display_type = 'ARROWS'
ob_camerafp.color = (0.0, 0.0, 0.0, 0.0)
ob_camerafp.display_type = 'WIRE'
ob_camerafp.show_axis = True
ob_camerafp.lineart.crease_threshold = 0.0
ob_scene_script_holder.location = (0.0, 0.0, 10.0)
ob_scene_script_holder.lock_rotations_4d = False
ob_scene_script_holder.empty_display_type = 'ARROWS'
ob_scene_script_holder.empty_image_offset = (0.0, 0.0)
ob_scene_script_holder.lineart.crease_threshold = 0.0
ob_yarp_empty.location = (-1.0, -1.0, 10.0)
ob_yarp_empty.lock_rotations_4d = False
ob_yarp_empty.empty_display_type = 'ARROWS'
ob_yarp_empty.empty_image_offset = (0.0, 0.0)
ob_yarp_empty.lineart.crease_threshold = 0.0
ob_pocolibs_empty.location = (1.0, -1.0, 10.0)
ob_pocolibs_empty.lock_rotations_4d = False
ob_pocolibs_empty.empty_display_type = 'ARROWS'
ob_pocolibs_empty.empty_image_offset = (0.0, 0.0)
ob_pocolibs_empty.lineart.crease_threshold = 0.0
ob_ned_empty.location = (-1.0, 1.0, 10.0)
ob_ned_empty.lock_rotations_4d = False
ob_ned_empty.empty_display_type = 'ARROWS'
ob_ned_empty.empty_image_offset = (0.0, 0.0)
ob_ned_empty.lineart.crease_threshold = 0.0
ob_cylinder.location = (4.0, -1.0, 0.5)
ob_cylinder.scale = (0.5, 0.5, 1.0)
ob_cylinder.lock_rotations_4d = False
ob_cylinder.empty_display_type = 'ARROWS'
ob_cylinder.lineart.crease_threshold = 0.0
ob_cylinder_001.location = (3.0, 1.0, 0.25)
ob_cylinder_001.scale = (0.5, 0.5, 1.0)
ob_cylinder_001.lock_rotations_4d = False
ob_cylinder_001.empty_display_type = 'ARROWS'
ob_cylinder_001.lineart.crease_threshold = 0.0
ob_plane.location = (0.0, 0.0, 0.0)
ob_plane.scale = (30.0, 30.0, 30.0)
ob_plane.lock_rotations_4d = False
ob_plane.empty_display_type = 'ARROWS'
ob_plane.lineart.crease_threshold = 0.0
ob_atrv.location = (-2.0, 0.0, 0.1)
ob_atrv.lock_rotations_4d = False
ob_atrv.empty_display_type = 'ARROWS'
ob_atrv.color = (0.0, 0.0, 0.0, 1.0)
ob_atrv.lineart.crease_threshold = 0.0
ob_motion_controller_001.parent = ob_atrv
ob_motion_controller_001.matrix_parent_inverse = Matrix(((1.0, 0.0, 0.0, 0.0), (0.0, 1.0, 0.0, 0.0), (0.0, 0.0, 1.0, -0.1), (0.0, 0.0, 0.0, 1.0)))
ob_motion_controller_001.location = (0.0, 0.0, 0.0)
ob_motion_controller_001.lock_rotations_4d = False
ob_motion_controller_001.empty_display_type = 'ARROWS'
ob_motion_controller_001.empty_image_offset = (0.0, 0.0)
ob_motion_controller_001.lineart.crease_threshold = 0.0
ob_gyroscope.parent = ob_atrv
ob_gyroscope.matrix_parent_inverse = Matrix(((1.0, 0.0, 0.0, 0.0), (0.0, 1.0, 0.0, 0.0), (0.0, 0.0, 1.0, -0.1), (0.0, 0.0, 0.0, 1.0)))
ob_gyroscope.location = (0.0, 0.0, 0.9)
ob_gyroscope.lock_rotations_4d = False
ob_gyroscope.empty_display_type = 'ARROWS'
ob_gyroscope.empty_image_offset = (0.0, 0.0)
ob_gyroscope.lineart.crease_threshold = 0.0
ob_gyro_box.parent = ob_gyroscope
ob_gyro_box.location = (0.0, 0.0, 0.0)
ob_gyro_box.scale = (0.06, 0.06, 0.06)
ob_gyro_box.lock_rotations_4d = False
ob_gyro_box.empty_display_type = 'ARROWS'
ob_gyro_box.lineart.crease_threshold = 0.0
ob_wheel_1.parent = ob_atrv
ob_wheel_1.matrix_parent_inverse = Matrix(((1.0, -1.192e-07, 0.0, 0.0), (1.192e-07, 1.0, 0.0, 0.0), (0.0, 0.0, 1.0, -0.1), (0.0, 0.0, 0.0, 1.0)))
ob_wheel_1.location = (0.3375, 0.5474, 0.2039)
ob_wheel_1.rotation_euler = (1.571, 1.288e-07, 3.142)
ob_wheel_1.scale = (0.1947, 0.1947, 0.1947)
ob_wheel_1.lock_rotations_4d = False
ob_wheel_1.empty_display_type = 'ARROWS'
ob_wheel_1.lineart.crease_threshold = 0.0
ob_wheel_2.parent = ob_atrv
ob_wheel_2.matrix_parent_inverse = Matrix(((1.0, -1.192e-07, 0.0, 0.0), (1.192e-07, 1.0, 0.0, 0.0), (0.0, 0.0, 1.0, -0.1), (0.0, 0.0, 0.0, 1.0)))
ob_wheel_2.location = (0.337, -0.5427, 0.2039)
ob_wheel_2.rotation_euler = (1.571, -1.51e-07, -2.702e-07)
ob_wheel_2.scale = (0.1947, 0.1947, 0.1947)
ob_wheel_2.lock_rotations_4d = False
ob_wheel_2.empty_display_type = 'ARROWS'
ob_wheel_2.lineart.crease_threshold = 0.0
ob_wheel_3.parent = ob_atrv
ob_wheel_3.matrix_parent_inverse = Matrix(((1.0, -1.192e-07, 0.0, 0.0), (1.192e-07, 1.0, 0.0, 0.0), (0.0, 0.0, 1.0, -0.1), (0.0, 0.0, 0.0, 1.0)))
ob_wheel_3.location = (-0.2885, -0.5427, 0.2028)
ob_wheel_3.rotation_euler = (1.571, -1.51e-07, -2.702e-07)
ob_wheel_3.scale = (0.1947, 0.1947, 0.1947)
ob_wheel_3.lock_rotations_4d = False
ob_wheel_3.empty_display_type = 'ARROWS'
ob_wheel_3.lineart.crease_threshold = 0.0
ob_wheel_4.parent = ob_atrv
ob_wheel_4.matrix_parent_inverse = Matrix(((1.0, -1.192e-07, 0.0, 0.0), (1.192e-07, 1.0, 0.0, 0.0), (0.0, 0.0, 1.0, -0.1), (0.0, 0.0, 0.0, 1.0)))
ob_wheel_4.location = (-0.2885, 0.5474, 0.2028)
ob_wheel_4.rotation_euler = (1.571, 1.288e-07, 3.142)
ob_wheel_4.scale = (0.1947, 0.1947, 0.1947)
ob_wheel_4.lock_rotations_4d = False
ob_wheel_4.empty_display_type = 'ARROWS'
ob_wheel_4.lineart.crease_threshold = 0.0
ob_gps.parent = ob_atrv
ob_gps.matrix_parent_inverse = Matrix(((1.0, 0.0, 0.0, 0.0), (0.0, 1.0, 0.0, 0.0), (0.0, 0.0, 1.0, -0.1), (0.0, 0.0, 0.0, 1.0)))
ob_gps.location = (-0.2, 0.0, 0.9)
ob_gps.lock_rotations_4d = False
ob_gps.empty_display_type = 'ARROWS'
ob_gps.empty_image_offset = (0.0, 0.0)
ob_gps.lineart.crease_threshold = 0.0
ob_gps_box.parent = ob_gps
ob_gps_box.matrix_parent_inverse = Matrix(((1.0, 0.0, 0.0, 0.0), (0.0, 1.0, 0.0, 0.0), (0.0, 0.0, 1.0, -0.9), (0.0, 0.0, 0.0, 1.0)))
ob_gps_box.location = (0.0, 0.0, 0.9)
ob_gps_box.scale = (0.25, 0.25, 0.25)
ob_gps_box.lock_rotations_4d = False
ob_gps_box.empty_display_type = 'ARROWS'
ob_gps_box.lineart.crease_threshold = 0.0
_m = ob_gps_box.modifiers.new('Subsurf', 'SUBSURF')
_m.uv_smooth = 'PRESERVE_CORNERS'
_m.levels = 2
_m.render_levels = 3
_m.show_only_control_edges = False
ob_ptu.parent = ob_atrv
ob_ptu.matrix_parent_inverse = Matrix(((1.0, 0.0, 0.0, 0.0), (0.0, 1.0, 0.0, 0.0), (0.0, 0.0, 1.0, -0.1), (0.0, 0.0, 0.0, 1.0)))
ob_ptu.location = (0.2, 0.0, 0.9)
ob_ptu.lock_rotations_4d = False
ob_ptu.empty_display_type = 'ARROWS'
ob_ptu.empty_image_offset = (0.0, 0.0)
ob_ptu.lineart.crease_threshold = 0.0
ob_camera_support.parent = ob_ptu
ob_camera_support.location = (0.0, 0.0, 0.01)
ob_camera_support.scale = (0.05, 0.24, 0.01)
ob_camera_support.lock_rotation = (True, False, False)
ob_camera_support.lock_rotations_4d = False
ob_camera_support.empty_display_type = 'ARROWS'
ob_camera_support.color = (0.0, 0.0, 0.0, 1.0)
ob_camera_support.lineart.crease_threshold = 0.0
ob_cameramain.parent = ob_ptu
ob_cameramain.location = (0.1, 0.19, 0.07)
ob_cameramain.rotation_euler = (-1.571, 7.55e-08, -1.571)
ob_cameramain.lock_rotations_4d = False
ob_cameramain.empty_display_type = 'ARROWS'
ob_cameramain.empty_image_offset = (0.0, 0.0)
ob_cameramain.lineart.crease_threshold = 0.0
ob_cameracube.parent = ob_cameramain
ob_cameracube.matrix_parent_inverse = Matrix(((-4.371e-08, -1.0, -7.55e-08, 0.0), (7.55e-08, 7.55e-08, -1.0, 0.0), (1.0, -4.371e-08, 7.55e-08, 0.0), (0.0, 0.0, 0.0, 1.0)))
ob_cameracube.location = (-0.1, 0.0, 0.0)
ob_cameracube.rotation_euler = (0.0, -0.0, -3.142)
ob_cameracube.scale = (0.5, 0.5, 0.5)
ob_cameracube.lock_rotations_4d = False
ob_cameracube.empty_display_type = 'ARROWS'
ob_cameracube.lineart.crease_threshold = 0.0
ob_cameralens.parent = ob_cameramain
ob_cameralens.matrix_parent_inverse = Matrix(((-4.371e-08, -1.0, -7.55e-08, 0.0), (7.55e-08, 7.55e-08, -1.0, 0.0), (1.0, -4.371e-08, 7.55e-08, 0.0), (0.0, 0.0, 0.0, 1.0)))
ob_cameralens.location = (-0.015, 0.0, 0.0)
ob_cameralens.rotation_euler = (0.0, -0.0, -3.142)
ob_cameralens.scale = (0.5, 0.5, 0.5)
ob_cameralens.lock_rotations_4d = False
ob_cameralens.empty_display_type = 'ARROWS'
ob_cameralens.lineart.crease_threshold = 0.0
ob_camerarobot.parent = ob_cameramain
ob_camerarobot.matrix_parent_inverse = Matrix(((-4.371e-08, -1.0, -7.55e-08, 0.0), (7.55e-08, 7.55e-08, -1.0, 0.0), (1.0, -4.371e-08, 7.55e-08, 0.0), (0.0, 0.0, 0.0, 1.0)))
ob_camerarobot.location = (0.0, 0.0, 5.275e-05)
ob_camerarobot.rotation_euler = (1.571, 1.097e-07, -1.571)
ob_camerarobot.scale = (0.5, 0.5, 0.5)
ob_camerarobot.lock_rotations_4d = False
ob_camerarobot.empty_display_type = 'ARROWS'
ob_camerarobot.lineart.crease_threshold = 0.0
ob_cameramain_001.parent = ob_ptu
ob_cameramain_001.location = (0.1, -0.19, 0.07)
ob_cameramain_001.rotation_euler = (-1.571, 7.55e-08, -1.571)
ob_cameramain_001.lock_rotations_4d = False
ob_cameramain_001.empty_display_type = 'ARROWS'
ob_cameramain_001.empty_image_offset = (0.0, 0.0)
ob_cameramain_001.lineart.crease_threshold = 0.0
ob_cameracube_001.parent = ob_cameramain_001
ob_cameracube_001.matrix_parent_inverse = Matrix(((-4.371e-08, -1.0, -7.55e-08, 0.0), (7.55e-08, 7.55e-08, -1.0, 0.0), (1.0, -4.371e-08, 7.55e-08, 0.0), (0.0, 0.0, 0.0, 1.0)))
ob_cameracube_001.location = (-0.1, 0.0, 0.0)
ob_cameracube_001.rotation_euler = (0.0, -0.0, -3.142)
ob_cameracube_001.scale = (0.5, 0.5, 0.5)
ob_cameracube_001.lock_rotations_4d = False
ob_cameracube_001.empty_display_type = 'ARROWS'
ob_cameracube_001.lineart.crease_threshold = 0.0
ob_cameralens_001.parent = ob_cameramain_001
ob_cameralens_001.matrix_parent_inverse = Matrix(((-4.371e-08, -1.0, -7.55e-08, 0.0), (7.55e-08, 7.55e-08, -1.0, 0.0), (1.0, -4.371e-08, 7.55e-08, 0.0), (0.0, 0.0, 0.0, 1.0)))
ob_cameralens_001.location = (-0.015, 1.656e-08, 3.3e-16)
ob_cameralens_001.rotation_euler = (0.0, -0.0, -3.142)
ob_cameralens_001.scale = (0.5, 0.5, 0.5)
ob_cameralens_001.lock_rotations_4d = False
ob_cameralens_001.empty_display_type = 'ARROWS'
ob_cameralens_001.lineart.crease_threshold = 0.0
ob_camerarobot_001.parent = ob_cameramain_001
ob_camerarobot_001.matrix_parent_inverse = Matrix(((-4.371e-08, -1.0, -7.55e-08, 0.0), (7.55e-08, 7.55e-08, -1.0, 0.0), (1.0, -4.371e-08, 7.55e-08, 0.0), (0.0, 0.0, 0.0, 1.0)))
ob_camerarobot_001.location = (0.0, 0.0, 5.275e-05)
ob_camerarobot_001.rotation_euler = (1.571, 1.097e-07, -1.571)
ob_camerarobot_001.scale = (0.5, 0.5, 0.5)
ob_camerarobot_001.lock_rotations_4d = False
ob_camerarobot_001.empty_display_type = 'ARROWS'
ob_camerarobot_001.lineart.crease_threshold = 0.0
ob_lamp_001.location = (-1.171, -0.04102, -4.713)
ob_lamp_001.rotation_euler = (0.6503, 0.05522, 1.866)
ob_lamp_001.lock_rotations_4d = False
ob_lamp_001.empty_display_type = 'ARROWS'
ob_lamp_001.color = (0.0, 0.0, 0.0, 0.0)
ob_lamp_001.lineart.crease_threshold = 0.0
ob_lamp_002.location = (0.0, 0.0, 15.0)
ob_lamp_002.lock_rotations_4d = False
ob_lamp_002.empty_display_type = 'ARROWS'
ob_lamp_002.lineart.crease_threshold = 0.0
ob_aerateur_boule.location = (0.0, 0.0, 0.0)
ob_aerateur_boule_001.location = (0.0, 0.0, 0.0)
ob_firstfloor1010.location = (0.0, 0.0, 0.0)
ob_firstfloor1010_001.location = (0.0, 0.0, 0.0)
ob_floor1010.location = (0.0, 0.0, 0.0)
ob_roof1010.location = (0.0, 0.0, 0.0)
ob_roof1010_001.location = (0.0, 0.0, 0.0)

# ---- collection membership
col_collection_1.objects.link(ob_lamp)
col_collection_1.objects.link(ob_camerafp)
col_collection_1.objects.link(ob_scene_script_holder)
col_collection_1.objects.link(ob_yarp_empty)
col_collection_1.objects.link(ob_pocolibs_empty)
col_collection_1.objects.link(ob_ned_empty)
col_collection_1.objects.link(ob_cylinder)
col_collection_1.objects.link(ob_cylinder_001)
col_collection_1.objects.link(ob_plane)
col_collection_3.objects.link(ob_atrv)
col_collection_3.objects.link(ob_motion_controller_001)
col_collection_3.objects.link(ob_gyroscope)
col_collection_3.objects.link(ob_gyro_box)
col_collection_3.objects.link(ob_wheel_1)
col_collection_3.objects.link(ob_wheel_2)
col_collection_3.objects.link(ob_wheel_3)
col_collection_3.objects.link(ob_wheel_4)
col_collection_4.objects.link(ob_gps)
col_collection_4.objects.link(ob_gps_box)
col_collection_4.objects.link(ob_ptu)
col_collection_4.objects.link(ob_camera_support)
col_collection_4.objects.link(ob_cameramain)
col_collection_4.objects.link(ob_cameracube)
col_collection_4.objects.link(ob_cameralens)
col_collection_4.objects.link(ob_camerarobot)
col_collection_4.objects.link(ob_cameramain_001)
col_collection_4.objects.link(ob_cameracube_001)
col_collection_4.objects.link(ob_cameralens_001)
col_collection_4.objects.link(ob_camerarobot_001)
col_collection_4.objects.link(ob_lamp_001)
col_collection_4.objects.link(ob_lamp_002)
col_collection_20.objects.link(ob_aerateur_boule)
col_collection_20.objects.link(ob_aerateur_boule_001)
col_collection_20.objects.link(ob_firstfloor1010)
col_collection_20.objects.link(ob_firstfloor1010_001)
col_collection_20.objects.link(ob_floor1010)
col_collection_20.objects.link(ob_roof1010)
col_collection_20.objects.link(ob_roof1010_001)

# ---- scene / render settings (as saved in the file)
scene.camera = ob_camerafp
scene.frame_start = 1; scene.frame_end = 250; scene.frame_set(1)
scene.render.engine = 'BLENDER_EEVEE_NEXT'
scene.render.image_settings.file_format = 'JPEG'
scene.render.image_settings.color_mode = 'RGB'
scene.render.image_settings.compression = 90
scene.render.resolution_x = 800
scene.render.resolution_y = 600
scene.render.pixel_aspect_x = 100.0
scene.render.pixel_aspect_y = 100.0
scene.render.fps = 25
scene.render.dither_intensity = 0.0
scene.render.use_compositing = False
scene.render.use_sequencer = False
scene.render.bake_margin = 2
scene.render.bake_bias = 0.0
scene.render.use_stamp_time = False
scene.render.use_stamp_date = False
scene.render.use_stamp_frame = False
scene.render.use_stamp_camera = False
scene.render.use_stamp_scene = False
scene.render.use_stamp_filename = False
scene.render.use_stamp_render_time = False
scene.render.stamp_font_size = 0
scene.cycles.use_denoising = False
scene.cycles.samples = 10
scene.cycles.sampling_pattern = 'TABULATED_SOBOL'
scene.cycles.light_sampling_threshold = 0.0
scene.cycles.use_adaptive_sampling = False
scene.cycles.use_light_tree = False
scene.cycles.blur_glossy = 0.0
scene.cycles.volume_bounces = 1
scene.cycles.pixel_filter_type = 'GAUSSIAN'
scene.cycles.sample_clamp_indirect = 0.0
scene.view_settings.view_transform = 'Raw'
bpy.context.view_layer.update()
